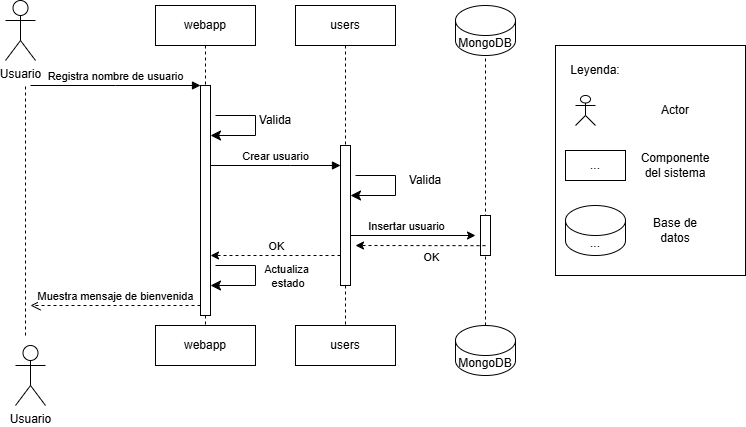

The diagram above was exported from draw.io. Its source (the exported page's mxGraphModel, read from the mxfile embedded in the PNG):
<mxGraphModel dx="1303" dy="703" grid="1" gridSize="10" guides="1" tooltips="1" connect="1" arrows="1" fold="1" page="1" pageScale="1" pageWidth="850" pageHeight="1100" math="0" shadow="0">
  <root>
    <mxCell id="0" />
    <mxCell id="1" parent="0" />
    <mxCell id="zAq3Y31DFm3J4-br7PYj-17" edge="1" parent="1" source="zAq3Y31DFm3J4-br7PYj-30" style="endArrow=none;dashed=1;html=1;rounded=0;entryX=0.5;entryY=1;entryDx=0;entryDy=0;entryPerimeter=0;exitX=0.5;exitY=0;exitDx=0;exitDy=0;exitPerimeter=0;" target="zAq3Y31DFm3J4-br7PYj-13" value="">
      <mxGeometry height="50" relative="1" width="50" as="geometry">
        <Array as="points" />
        <mxPoint x="550" y="340" as="sourcePoint" />
        <mxPoint x="330" y="160" as="targetPoint" />
      </mxGeometry>
    </mxCell>
    <mxCell id="aM9ryv3xv72pqoxQDRHE-5" parent="1" style="shape=umlLifeline;perimeter=lifelinePerimeter;whiteSpace=wrap;html=1;container=0;dropTarget=0;collapsible=0;recursiveResize=0;outlineConnect=0;portConstraint=eastwest;newEdgeStyle={&quot;edgeStyle&quot;:&quot;elbowEdgeStyle&quot;,&quot;elbow&quot;:&quot;vertical&quot;,&quot;curved&quot;:0,&quot;rounded&quot;:0};" value="webapp" vertex="1">
      <mxGeometry height="320" width="100" x="220" y="40" as="geometry" />
    </mxCell>
    <mxCell id="aM9ryv3xv72pqoxQDRHE-7" edge="1" parent="1" style="html=1;verticalAlign=bottom;endArrow=block;edgeStyle=elbowEdgeStyle;elbow=vertical;curved=0;rounded=0;" target="aM9ryv3xv72pqoxQDRHE-6" value="Registra nombre de usuario">
      <mxGeometry relative="1" as="geometry">
        <Array as="points">
          <mxPoint x="180" y="120" />
        </Array>
        <mxPoint x="95" y="120" as="sourcePoint" />
      </mxGeometry>
    </mxCell>
    <mxCell id="aM9ryv3xv72pqoxQDRHE-8" edge="1" parent="1" style="html=1;verticalAlign=bottom;endArrow=open;dashed=1;endSize=8;edgeStyle=elbowEdgeStyle;elbow=vertical;curved=0;rounded=0;" value="Muestra mensaje de bienvenida">
      <mxGeometry relative="1" as="geometry">
        <Array as="points">
          <mxPoint x="190" y="340" />
        </Array>
        <mxPoint x="265" y="340" as="sourcePoint" />
        <mxPoint x="95" y="340" as="targetPoint" />
      </mxGeometry>
    </mxCell>
    <mxCell id="zAq3Y31DFm3J4-br7PYj-1" parent="1" style="shape=umlActor;verticalLabelPosition=bottom;verticalAlign=top;html=1;" value="Usuario" vertex="1">
      <mxGeometry height="60" width="30" x="70" y="35" as="geometry" />
    </mxCell>
    <mxCell id="zAq3Y31DFm3J4-br7PYj-4" edge="1" parent="1" style="edgeStyle=segmentEdgeStyle;endArrow=classic;html=1;curved=0;rounded=0;endSize=8;startSize=8;sourcePerimeterSpacing=0;targetPerimeterSpacing=0;" target="aM9ryv3xv72pqoxQDRHE-6" value="">
      <mxGeometry relative="1" width="100" as="geometry">
        <Array as="points">
          <mxPoint x="320" y="150" />
          <mxPoint x="320" y="170" />
        </Array>
        <mxPoint x="280" y="150" as="sourcePoint" />
        <mxPoint x="540" y="130" as="targetPoint" />
      </mxGeometry>
    </mxCell>
    <mxCell id="zAq3Y31DFm3J4-br7PYj-5" parent="1" style="text;html=1;whiteSpace=wrap;strokeColor=none;fillColor=none;align=center;verticalAlign=middle;rounded=0;" value="Valida" vertex="1">
      <mxGeometry height="30" width="60" x="310" y="140" as="geometry" />
    </mxCell>
    <mxCell id="zAq3Y31DFm3J4-br7PYj-6" parent="1" style="shape=umlLifeline;perimeter=lifelinePerimeter;whiteSpace=wrap;html=1;container=0;dropTarget=0;collapsible=0;recursiveResize=0;outlineConnect=0;portConstraint=eastwest;newEdgeStyle={&quot;edgeStyle&quot;:&quot;elbowEdgeStyle&quot;,&quot;elbow&quot;:&quot;vertical&quot;,&quot;curved&quot;:0,&quot;rounded&quot;:0};" value="users" vertex="1">
      <mxGeometry height="320" width="100" x="360" y="40" as="geometry" />
    </mxCell>
    <mxCell id="zAq3Y31DFm3J4-br7PYj-8" edge="1" parent="1" source="aM9ryv3xv72pqoxQDRHE-6" style="html=1;verticalAlign=bottom;endArrow=block;edgeStyle=elbowEdgeStyle;elbow=vertical;curved=0;rounded=0;" target="zAq3Y31DFm3J4-br7PYj-7" value="Crear usuario">
      <mxGeometry relative="1" as="geometry">
        <Array as="points">
          <mxPoint x="355" y="200" />
        </Array>
        <mxPoint x="280" y="200" as="sourcePoint" />
        <mxPoint x="400" y="200" as="targetPoint" />
      </mxGeometry>
    </mxCell>
    <mxCell id="zAq3Y31DFm3J4-br7PYj-9" edge="1" parent="1" style="edgeStyle=segmentEdgeStyle;endArrow=classic;html=1;curved=0;rounded=0;endSize=8;startSize=8;sourcePerimeterSpacing=0;targetPerimeterSpacing=0;" value="">
      <mxGeometry relative="1" width="100" as="geometry">
        <Array as="points">
          <mxPoint x="460" y="210" />
          <mxPoint x="460" y="230" />
        </Array>
        <mxPoint x="420" y="210" as="sourcePoint" />
        <mxPoint x="415" y="230" as="targetPoint" />
      </mxGeometry>
    </mxCell>
    <mxCell id="zAq3Y31DFm3J4-br7PYj-10" parent="1" style="text;html=1;whiteSpace=wrap;strokeColor=none;fillColor=none;align=center;verticalAlign=middle;rounded=0;" value="Valida" vertex="1">
      <mxGeometry height="30" width="60" x="460" y="200" as="geometry" />
    </mxCell>
    <mxCell id="zAq3Y31DFm3J4-br7PYj-12" parent="1" style="html=1;points=[];perimeter=orthogonalPerimeter;outlineConnect=0;targetShapes=umlLifeline;portConstraint=eastwest;newEdgeStyle={&quot;edgeStyle&quot;:&quot;elbowEdgeStyle&quot;,&quot;elbow&quot;:&quot;vertical&quot;,&quot;curved&quot;:0,&quot;rounded&quot;:0};" value="" vertex="1">
      <mxGeometry height="40" width="10" x="545" y="250" as="geometry" />
    </mxCell>
    <mxCell id="zAq3Y31DFm3J4-br7PYj-13" parent="1" style="shape=cylinder3;whiteSpace=wrap;html=1;boundedLbl=1;backgroundOutline=1;size=15;" value="MongoDB" vertex="1">
      <mxGeometry height="50" width="60" x="520" y="40" as="geometry" />
    </mxCell>
    <mxCell id="zAq3Y31DFm3J4-br7PYj-7" parent="1" style="html=1;points=[];perimeter=orthogonalPerimeter;outlineConnect=0;targetShapes=umlLifeline;portConstraint=eastwest;newEdgeStyle={&quot;edgeStyle&quot;:&quot;elbowEdgeStyle&quot;,&quot;elbow&quot;:&quot;vertical&quot;,&quot;curved&quot;:0,&quot;rounded&quot;:0};" value="" vertex="1">
      <mxGeometry height="140" width="10" x="405" y="180" as="geometry" />
    </mxCell>
    <mxCell id="zAq3Y31DFm3J4-br7PYj-18" edge="1" parent="1" style="endArrow=classic;html=1;rounded=0;" value="">
      <mxGeometry height="50" relative="1" width="50" as="geometry">
        <mxPoint x="415" y="270" as="sourcePoint" />
        <mxPoint x="540" y="270" as="targetPoint" />
      </mxGeometry>
    </mxCell>
    <mxCell id="zAq3Y31DFm3J4-br7PYj-19" connectable="0" parent="zAq3Y31DFm3J4-br7PYj-18" style="edgeLabel;html=1;align=center;verticalAlign=middle;resizable=0;points=[];" value="Insertar usuario" vertex="1">
      <mxGeometry relative="1" x="-0.472" as="geometry">
        <mxPoint x="22" y="-10" as="offset" />
      </mxGeometry>
    </mxCell>
    <mxCell id="zAq3Y31DFm3J4-br7PYj-20" edge="1" parent="1" style="endArrow=classic;html=1;rounded=0;dashed=1;" value="">
      <mxGeometry height="50" relative="1" width="50" as="geometry">
        <mxPoint x="405" y="290" as="sourcePoint" />
        <mxPoint x="275" y="290.00000000000006" as="targetPoint" />
      </mxGeometry>
    </mxCell>
    <mxCell id="zAq3Y31DFm3J4-br7PYj-21" connectable="0" parent="zAq3Y31DFm3J4-br7PYj-20" style="edgeLabel;html=1;align=center;verticalAlign=middle;resizable=0;points=[];" value="OK" vertex="1">
      <mxGeometry relative="1" x="0.1066" y="-1" as="geometry">
        <mxPoint x="7" y="-9" as="offset" />
      </mxGeometry>
    </mxCell>
    <mxCell id="aM9ryv3xv72pqoxQDRHE-6" parent="1" style="html=1;points=[];perimeter=orthogonalPerimeter;outlineConnect=0;targetShapes=umlLifeline;portConstraint=eastwest;newEdgeStyle={&quot;edgeStyle&quot;:&quot;elbowEdgeStyle&quot;,&quot;elbow&quot;:&quot;vertical&quot;,&quot;curved&quot;:0,&quot;rounded&quot;:0};" value="" vertex="1">
      <mxGeometry height="230" width="10" x="265" y="120" as="geometry" />
    </mxCell>
    <mxCell id="zAq3Y31DFm3J4-br7PYj-22" edge="1" parent="1" style="endArrow=classic;html=1;rounded=0;dashed=1;" value="">
      <mxGeometry height="50" relative="1" width="50" as="geometry">
        <mxPoint x="550" y="280.17" as="sourcePoint" />
        <mxPoint x="420" y="280" as="targetPoint" />
      </mxGeometry>
    </mxCell>
    <mxCell id="zAq3Y31DFm3J4-br7PYj-23" connectable="0" parent="zAq3Y31DFm3J4-br7PYj-22" style="edgeLabel;html=1;align=center;verticalAlign=middle;resizable=0;points=[];" value="OK" vertex="1">
      <mxGeometry relative="1" x="0.1066" y="-1" as="geometry">
        <mxPoint x="17" y="12" as="offset" />
      </mxGeometry>
    </mxCell>
    <mxCell id="zAq3Y31DFm3J4-br7PYj-24" edge="1" parent="1" style="edgeStyle=segmentEdgeStyle;endArrow=classic;html=1;curved=0;rounded=0;endSize=8;startSize=8;sourcePerimeterSpacing=0;targetPerimeterSpacing=0;" value="">
      <mxGeometry relative="1" width="100" as="geometry">
        <Array as="points">
          <mxPoint x="320" y="300" />
          <mxPoint x="320" y="320" />
        </Array>
        <mxPoint x="280" y="300" as="sourcePoint" />
        <mxPoint x="275" y="320" as="targetPoint" />
      </mxGeometry>
    </mxCell>
    <mxCell id="zAq3Y31DFm3J4-br7PYj-25" connectable="0" parent="zAq3Y31DFm3J4-br7PYj-24" style="edgeLabel;html=1;align=center;verticalAlign=middle;resizable=0;points=[];" value="Actualiza&lt;br&gt;&amp;nbsp;estado" vertex="1">
      <mxGeometry relative="1" x="0.0685" y="-2" as="geometry">
        <mxPoint x="32" y="-6" as="offset" />
      </mxGeometry>
    </mxCell>
    <mxCell id="zAq3Y31DFm3J4-br7PYj-27" parent="1" style="rounded=0;whiteSpace=wrap;html=1;" value="webapp" vertex="1">
      <mxGeometry height="40" width="100" x="220" y="360" as="geometry" />
    </mxCell>
    <mxCell id="zAq3Y31DFm3J4-br7PYj-28" parent="1" style="rounded=0;whiteSpace=wrap;html=1;" value="users" vertex="1">
      <mxGeometry height="40" width="100" x="360" y="360" as="geometry" />
    </mxCell>
    <mxCell id="zAq3Y31DFm3J4-br7PYj-30" parent="1" style="shape=cylinder3;whiteSpace=wrap;html=1;boundedLbl=1;backgroundOutline=1;size=15;" value="MongoDB" vertex="1">
      <mxGeometry height="50" width="60" x="520" y="360" as="geometry" />
    </mxCell>
    <mxCell id="zAq3Y31DFm3J4-br7PYj-32" edge="1" parent="1" style="endArrow=none;dashed=1;html=1;rounded=0;entryX=0.5;entryY=1;entryDx=0;entryDy=0;entryPerimeter=0;" value="">
      <mxGeometry height="50" relative="1" width="50" as="geometry">
        <Array as="points" />
        <mxPoint x="90" y="370" as="sourcePoint" />
        <mxPoint x="90" y="120" as="targetPoint" />
      </mxGeometry>
    </mxCell>
    <mxCell id="zAq3Y31DFm3J4-br7PYj-33" parent="1" style="shape=umlActor;verticalLabelPosition=bottom;verticalAlign=top;html=1;" value="Usuario" vertex="1">
      <mxGeometry height="60" width="30" x="80" y="380" as="geometry" />
    </mxCell>
    <mxCell id="zAq3Y31DFm3J4-br7PYj-34" parent="1" style="rounded=0;whiteSpace=wrap;html=1;" value="" vertex="1">
      <mxGeometry height="230" width="190" x="620" y="80" as="geometry" />
    </mxCell>
    <mxCell id="zAq3Y31DFm3J4-br7PYj-35" parent="1" style="text;html=1;whiteSpace=wrap;strokeColor=none;fillColor=none;align=center;verticalAlign=middle;rounded=0;" value="Leyenda:" vertex="1">
      <mxGeometry height="30" width="60" x="630" y="90" as="geometry" />
    </mxCell>
    <mxCell id="zAq3Y31DFm3J4-br7PYj-36" parent="1" style="shape=umlActor;verticalLabelPosition=bottom;verticalAlign=top;html=1;" value="" vertex="1">
      <mxGeometry height="30" width="20" x="640" y="130" as="geometry" />
    </mxCell>
    <mxCell id="zAq3Y31DFm3J4-br7PYj-38" parent="1" style="rounded=0;whiteSpace=wrap;html=1;" value="..." vertex="1">
      <mxGeometry height="30" width="60" x="630" y="185" as="geometry" />
    </mxCell>
    <mxCell id="zAq3Y31DFm3J4-br7PYj-39" parent="1" style="shape=cylinder3;whiteSpace=wrap;html=1;boundedLbl=1;backgroundOutline=1;size=15;" value="..." vertex="1">
      <mxGeometry height="50" width="60" x="630" y="240" as="geometry" />
    </mxCell>
    <mxCell id="zAq3Y31DFm3J4-br7PYj-40" parent="1" style="text;html=1;whiteSpace=wrap;strokeColor=none;fillColor=none;align=center;verticalAlign=middle;rounded=0;" value="Actor" vertex="1">
      <mxGeometry height="30" width="60" x="710" y="130" as="geometry" />
    </mxCell>
    <mxCell id="zAq3Y31DFm3J4-br7PYj-41" parent="1" style="text;html=1;whiteSpace=wrap;strokeColor=none;fillColor=none;align=center;verticalAlign=middle;rounded=0;" value="Componente del sistema" vertex="1">
      <mxGeometry height="30" width="60" x="710" y="185" as="geometry" />
    </mxCell>
    <mxCell id="zAq3Y31DFm3J4-br7PYj-42" parent="1" style="text;html=1;whiteSpace=wrap;strokeColor=none;fillColor=none;align=center;verticalAlign=middle;rounded=0;" value="Base de datos" vertex="1">
      <mxGeometry height="30" width="60" x="710" y="250" as="geometry" />
    </mxCell>
  </root>
</mxGraphModel>